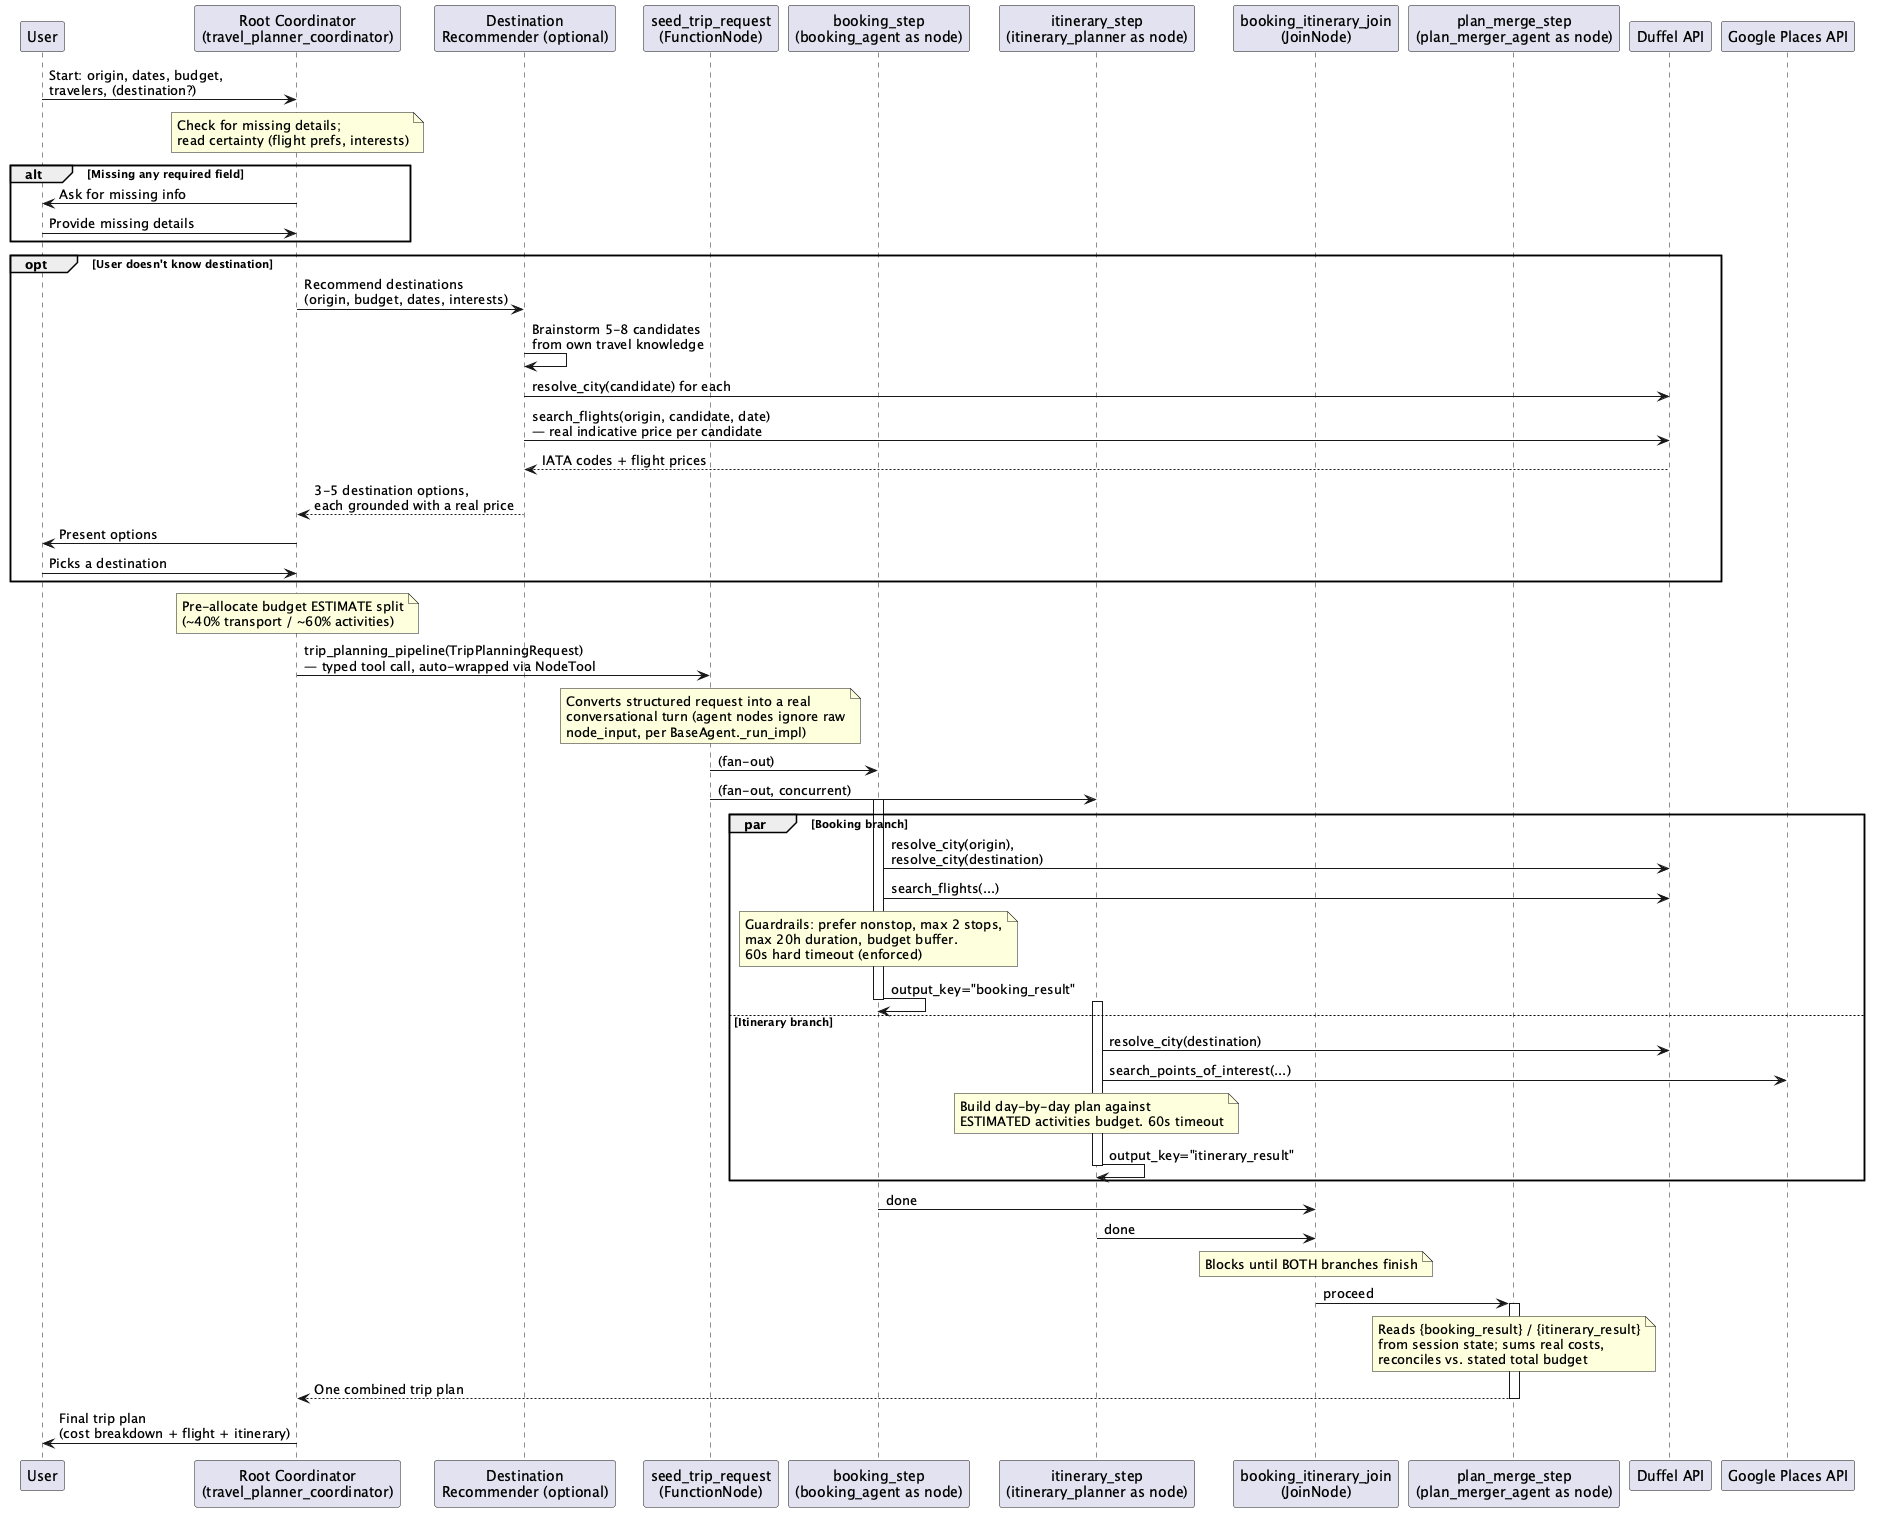

The diagram above was rendered by PlantUML. Its source (embedded in the PNG):
@startuml
participant User
participant "Root Coordinator\n(travel_planner_coordinator)" as Root
participant "Destination\nRecommender (optional)" as Dest
participant "seed_trip_request\n(FunctionNode)" as Seed
participant "booking_step\n(booking_agent as node)" as Booking
participant "itinerary_step\n(itinerary_planner as node)" as Itinerary
participant "booking_itinerary_join\n(JoinNode)" as Join
participant "plan_merge_step\n(plan_merger_agent as node)" as Merger
participant "Duffel API" as Duffel
participant "Google Places API" as Places

User -> Root: Start: origin, dates, budget,\ntravelers, (destination?)
Note over Root: Check for missing details;\nread certainty (flight prefs, interests)

alt Missing any required field
    Root -> User: Ask for missing info
    User -> Root: Provide missing details
end

opt User doesn't know destination
    Root -> Dest: Recommend destinations\n(origin, budget, dates, interests)
    Dest -> Dest: Brainstorm 5-8 candidates\nfrom own travel knowledge
    Dest -> Duffel: resolve_city(candidate) for each
    Dest -> Duffel: search_flights(origin, candidate, date)\n— real indicative price per candidate
    Duffel --> Dest: IATA codes + flight prices
    Dest --> Root: 3-5 destination options,\neach grounded with a real price
    Root -> User: Present options
    User -> Root: Picks a destination
end

Note over Root: Pre-allocate budget ESTIMATE split\n(~40% transport / ~60% activities)

Root -> Seed: trip_planning_pipeline(TripPlanningRequest)\n— typed tool call, auto-wrapped via NodeTool
Note over Seed: Converts structured request into a real\nconversational turn (agent nodes ignore raw\nnode_input, per BaseAgent._run_impl)

Seed -> Booking: (fan-out)
Seed -> Itinerary: (fan-out, concurrent)

par Booking branch
    activate Booking
    Booking -> Duffel: resolve_city(origin),\nresolve_city(destination)
    Booking -> Duffel: search_flights(...)
    Note over Booking: Guardrails: prefer nonstop, max 2 stops,\nmax 20h duration, budget buffer.\n60s hard timeout (enforced)
    Booking -> Booking: output_key="booking_result"
    deactivate Booking
else Itinerary branch
    activate Itinerary
    Itinerary -> Duffel: resolve_city(destination)
    Itinerary -> Places: search_points_of_interest(...)
    Note over Itinerary: Build day-by-day plan against\nESTIMATED activities budget. 60s timeout
    Itinerary -> Itinerary: output_key="itinerary_result"
    deactivate Itinerary
end

Booking -> Join: done
Itinerary -> Join: done
Note over Join: Blocks until BOTH branches finish

Join -> Merger: proceed
activate Merger
Note over Merger: Reads {booking_result} / {itinerary_result}\nfrom session state; sums real costs,\nreconciles vs. stated total budget
Merger --> Root: One combined trip plan
deactivate Merger

Root -> User: Final trip plan\n(cost breakdown + flight + itinerary)
@enduml